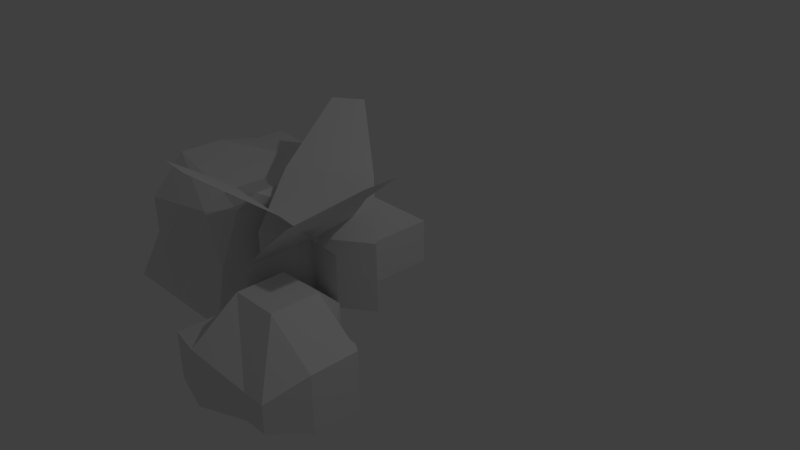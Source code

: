 # Source: rocks.blend  (saved by Blender 2.71.0; exported with 4.5.12 LTS)
import bpy
from mathutils import Matrix  # noqa: F401  (used for matrix-valued properties, if any)

bpy.ops.wm.read_factory_settings(use_empty=True)
scene = bpy.context.scene
scene.name = 'Scene'

# ---- collections
col_collection_1 = bpy.data.collections.new('Collection 1'); scene.collection.children.link(col_collection_1)

# ---- materials (node trees are filled in below, after node groups)
mat_fernmat = bpy.data.materials.new('FernMat')
mat_fernmat.alpha_threshold = 0.0
mat_fernmat.use_transparent_shadow = False
mat_fernmat.specular_color = (0.0, 0.0, 0.0)
mat_fernmat.roughness = 0.5
mat_fernmat.line_color = (0.0, 0.0, 0.0, 1.0)
mat_material = bpy.data.materials.new('Material')
mat_material.alpha_threshold = 0.0
mat_material.use_transparent_shadow = False
mat_material.roughness = 0.5
mat_material.line_color = (0.0, 0.0, 0.0, 1.0)

# ---- material node trees

# ---- world
world_world = bpy.data.worlds.new('World'); scene.world = world_world
world_world.color = (0.05088, 0.05088, 0.05088)
world_world.use_sun_shadow = False
world_world.sun_shadow_jitter_overblur = 0.0
world_world.cycles.sampling_method = 'MANUAL'
world_world.cycles.sample_map_resolution = 256

# ---- cameras
cam_camera = bpy.data.cameras.new('Camera')
cam_camera.clip_end = 100.0
cam_camera.lens = 35.0
cam_camera.sensor_width = 32.0
cam_camera.sensor_height = 18.0
cam_camera.ortho_scale = 7.314
cam_camera.dof.focus_distance = 0.0
cam_camera.dof.aperture_fstop = 128.0

# ---- lights
light_lamp = bpy.data.lights.new('Lamp', 'POINT')
light_lamp.transmission_factor = 0.0
light_lamp.cutoff_distance = 30.0
light_lamp.energy = 100.0
light_lamp.shadow_buffer_clip_start = 1.001
light_lamp.shadow_soft_size = 0.1
light_lamp.shadow_maximum_resolution = 0.006
light_lamp.use_absolute_resolution = True
light_lamp.cycles.use_multiple_importance_sampling = False

# ---- meshes
me_plane = bpy.data.meshes.new('Plane')
me_plane.from_pydata([(-2.332, -0.3368, 1.577), (0.0174, -0.8983, -0.01255), (-2.332, 0.1245, 1.577), (0.0174, 0.686, -0.01255), (-1.651, -0.708, 0.6281), (-0.9882, -0.8983, -0.01255), (-0.9882, 0.686, -0.01255), (-1.651, 0.4957, 0.6281), (-2.332, -1.42, -0.6464), (0.0174, 0.2163, -1.051), (-2.332, -1.465, -0.1873), (0.0174, 0.06246, 0.5259), (-1.651, -0.4398, -0.9237), (-0.9882, 0.2163, -1.051), (-0.9882, 0.06246, 0.5259), (-1.651, -0.5567, 0.2743), (-2.332, 1.642, -0.6851), (0.0174, 0.6149, 0.6514), (-2.332, 1.391, -1.072), (0.0174, -0.2478, -0.6775), (-1.651, 1.049, 0.1429), (-0.9882, 0.6149, 0.6514), (-0.9882, -0.2478, -0.6775), (-1.651, 0.3933, -0.8667)], [], [(5, 1, 3, 6), (0, 4, 7, 2), (4, 5, 6, 7), (13, 9, 11, 14), (8, 12, 15, 10), (12, 13, 14, 15), (21, 17, 19, 22), (16, 20, 23, 18), (20, 21, 22, 23)])
_uv = me_plane.uv_layers.new(name='UVMap')
_uv.uv.foreach_set('vector', [0.7766, 0.02666, 0.9938, 0.02666, 0.9938, 0.3688, 0.7766, 0.3688, 0.4437, 0.1479, 0.6336, 0.06777, 0.6336, 0.3277, 0.4437, 0.2475, 0.6336, 0.06777, 0.7766, 0.02666, 0.7766, 0.3688, 0.6336, 0.3277, 0.7766, 0.02666, 0.9938, 0.02666, 0.9938, 0.3688, 0.7766, 0.3688, 0.4437, 0.1479, 0.6336, 0.06777, 0.6336, 0.3277, 0.4437, 0.2475, 0.6336, 0.06777, 0.7766, 0.02666, 0.7766, 0.3688, 0.6336, 0.3277, 0.7766, 0.02666, 0.9938, 0.02666, 0.9938, 0.3688, 0.7766, 0.3688, 0.4437, 0.1479, 0.6336, 0.06777, 0.6336, 0.3277, 0.4437, 0.2475, 0.6336, 0.06777, 0.7766, 0.02666, 0.7766, 0.3688, 0.6336, 0.3277])
me_plane.materials.append(mat_fernmat)
me_plane.use_remesh_preserve_volume = False
me_plane.use_remesh_preserve_attributes = False
me_plane.use_mirror_vertex_groups = False
me_plane.update()
me_cube = bpy.data.meshes.new('Cube')
me_cube.from_pydata([(1.575, 1.638, -1.0), (1.0, -1.612, -1.0), (-1.0, -1.612, -1.0), (-1.205, 1.0, -1.0), (0.7428, 0.9289, 0.7576), (0.8482, -0.7416, 0.6334), (-0.7128, -0.9041, 0.8191), (-0.8188, 0.8872, 0.6345), (1.575, 0.3333, -1.0), (1.575, -0.3333, -1.0), (-1.4, -0.3333, -1.0), (-1.205, 0.3333, -1.0), (0.7428, 0.3003, 0.7576), (0.8482, -0.282, 0.6334), (-0.7128, -0.2374, 0.8191), (-0.8188, 0.4298, 0.6345), (1.575, 1.638, -0.3427), (1.2, 1.0, 0.1265), (0.7557, -1.314, -0.3427), (0.6798, -0.9577, 0.3808), (-0.7518, -1.391, -0.2777), (-0.7518, -1.391, 0.259), (-1.096, 1.0, -0.3427), (-1.291, 1.0, 0.3239), (1.2, 0.3333, 0.1265), (1.575, 0.3333, -0.3427), (1.076, -0.282, 0.3808), (1.331, -0.3333, -0.3427), (-1.074, -0.362, 0.259), (-1.074, -0.362, -0.2777), (-1.291, 0.3333, 0.3239), (-1.096, 0.3333, -0.3427), (1.788e-07, 1.638, -1.0), (0.0, -1.612, -1.0), (-0.02706, 0.8384, 0.6101), (0.2872, -0.9041, 0.5094), (1.905, -0.704, -1.026), (1.606, -2.501, -1.026), (-0.02706, 0.4072, 0.6101), (0.2872, -0.2374, 0.5094), (-2.384e-07, -1.314, -0.3427), (0.2872, -1.218, 0.3239), (2.384e-07, 1.0, 0.3239), (1.788e-07, 1.638, -0.3427), (3.153, -1.054, -0.9366), (3.298, -2.501, -0.8939), (1.606, -2.501, -0.3746), (1.905, -0.704, -0.375), (3.153, -1.054, -0.464), (3.298, -2.501, -0.5067), (1.606, -1.412, -1.026), (1.606, -1.957, -1.026), (1.606, -1.957, -0.3746), (1.606, -1.412, -0.3746), (3.469, -1.29, -0.3017), (3.469, -1.957, -0.3017), (3.469, -1.957, -1.099), (3.469, -1.29, -1.099), (2.757, -1.054, -0.9366), (2.448, -0.704, -1.026), (2.448, -0.704, -0.375), (2.757, -1.054, -0.464), (2.974, -2.501, -0.5067), (2.136, -2.623, -0.3017), (2.136, -2.623, -1.099), (2.974, -2.501, -0.8939), (2.803, -1.957, 0.1788), (2.136, -1.957, 0.1788), (2.803, -1.29, 0.1788), (2.136, -1.29, 0.1788)], [], [(69, 60, 47, 53), (39, 14, 6, 35), (26, 13, 5, 19), (41, 35, 6, 21), (30, 15, 7, 23), (43, 32, 3, 22), (63, 46, 37, 64), (34, 7, 15, 38), (38, 15, 14, 39), (17, 4, 12, 24), (24, 12, 13, 26), (21, 6, 14, 28), (28, 14, 15, 30), (9, 27, 18, 1), (27, 26, 19, 18), (33, 40, 20, 2), (40, 41, 21, 20), (11, 31, 22, 3), (31, 30, 23, 22), (34, 42, 23, 7), (42, 43, 22, 23), (0, 16, 25, 8), (16, 17, 24, 25), (8, 25, 27, 9), (25, 24, 26, 27), (2, 20, 29, 10), (20, 21, 28, 29), (10, 29, 31, 11), (29, 28, 30, 31), (55, 49, 45, 56), (13, 39, 35, 5), (19, 5, 35, 41), (16, 0, 32, 43), (61, 48, 44, 58), (53, 47, 36, 50), (4, 34, 38, 12), (12, 38, 39, 13), (1, 18, 40, 33), (18, 19, 41, 40), (4, 17, 42, 34), (17, 16, 43, 42), (63, 67, 52, 46), (67, 69, 53, 52), (48, 54, 57, 44), (54, 55, 56, 57), (46, 52, 51, 37), (52, 53, 50, 51), (54, 48, 61, 68), (68, 61, 60, 69), (49, 62, 65, 45), (62, 63, 64, 65), (47, 60, 59, 36), (60, 61, 58, 59), (49, 55, 66, 62), (62, 66, 67, 63), (55, 54, 68, 66), (66, 68, 69, 67)])
me_cube.materials.append(mat_material)
me_cube.use_remesh_preserve_volume = False
me_cube.use_remesh_preserve_attributes = False
me_cube.use_mirror_vertex_groups = False
me_cube.update()

# ---- objects
ob_plane = bpy.data.objects.new('Plane', me_plane)
ob_cube = bpy.data.objects.new('Cube', me_cube)
ob_lamp = bpy.data.objects.new('Lamp', light_lamp)
ob_camera = bpy.data.objects.new('Camera', cam_camera)

# ---- transforms, parenting, visibility, modifiers, constraints
ob_plane.location = (-0.5045, -0.6968, -0.7584)
ob_plane.rotation_euler = (-0.0, 1.571, 0.0)
ob_plane.lineart.crease_threshold = 0.0
ob_cube.location = (-2.305, 0.0, 0.0)
ob_cube.lock_rotations_4d = False
ob_cube.empty_display_type = 'ARROWS'
ob_cube.lineart.crease_threshold = 0.0
ob_lamp.location = (4.076, 1.005, 5.904)
ob_lamp.rotation_euler = (0.6503, 0.05522, 1.866)
ob_lamp.lock_rotations_4d = False
ob_lamp.empty_display_type = 'ARROWS'
ob_lamp.color = (0.0, 0.0, 0.0, 0.0)
ob_lamp.lineart.crease_threshold = 0.0
ob_camera.location = (7.481, -6.508, 5.344)
ob_camera.rotation_euler = (1.109, 0.01082, 0.8149)
ob_camera.lock_rotations_4d = False
ob_camera.empty_display_type = 'ARROWS'
ob_camera.color = (0.0, 0.0, 0.0, 0.0)
ob_camera.display_type = 'WIRE'
ob_camera.lineart.crease_threshold = 0.0

# ---- collection membership
col_collection_1.objects.link(ob_plane)
col_collection_1.objects.link(ob_cube)
col_collection_1.objects.link(ob_lamp)
col_collection_1.objects.link(ob_camera)

# ---- scene / render settings (as saved in the file)
scene.camera = ob_camera
scene.frame_start = 1; scene.frame_end = 250; scene.frame_set(1)
scene.render.engine = 'BLENDER_EEVEE_NEXT'
scene.render.resolution_percentage = 50
scene.render.dither_intensity = 0.0
scene.cycles.use_denoising = False
scene.cycles.samples = 10
scene.cycles.sampling_pattern = 'TABULATED_SOBOL'
scene.cycles.light_sampling_threshold = 0.0
scene.cycles.use_adaptive_sampling = False
scene.cycles.use_light_tree = False
scene.cycles.blur_glossy = 0.0
scene.cycles.volume_bounces = 1
scene.cycles.pixel_filter_type = 'GAUSSIAN'
scene.cycles.sample_clamp_indirect = 0.0
scene.view_settings.view_transform = 'Standard'
bpy.context.view_layer.update()
